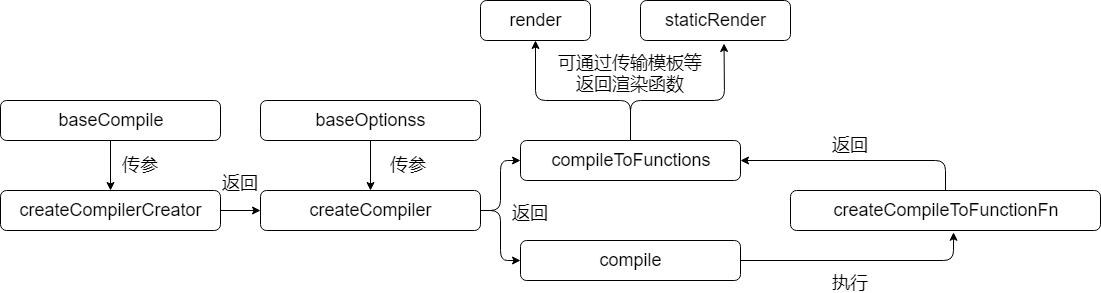

The diagram above was exported from draw.io. Its source (the exported page's mxGraphModel, read from the mxfile embedded in the PNG):
<mxGraphModel dx="1278" dy="582" grid="1" gridSize="10" guides="1" tooltips="1" connect="1" arrows="1" fold="1" page="1" pageScale="1" pageWidth="827" pageHeight="1169" math="0" shadow="0">
  <root>
    <mxCell id="0" />
    <mxCell id="1" parent="0" />
    <mxCell id="Iff-c5kF28xJtkJy9xFF-19" value="" style="edgeStyle=orthogonalEdgeStyle;rounded=0;orthogonalLoop=1;jettySize=auto;html=1;" edge="1" parent="1" source="Iff-c5kF28xJtkJy9xFF-4" target="Iff-c5kF28xJtkJy9xFF-6">
      <mxGeometry relative="1" as="geometry" />
    </mxCell>
    <mxCell id="Iff-c5kF28xJtkJy9xFF-4" value="&lt;font style=&quot;font-size: 18px&quot;&gt;createCompilerCreator&lt;/font&gt;" style="rounded=1;whiteSpace=wrap;html=1;" vertex="1" parent="1">
      <mxGeometry y="270" width="220" height="40" as="geometry" />
    </mxCell>
    <mxCell id="Iff-c5kF28xJtkJy9xFF-17" value="" style="edgeStyle=orthogonalEdgeStyle;rounded=0;orthogonalLoop=1;jettySize=auto;html=1;" edge="1" parent="1" source="Iff-c5kF28xJtkJy9xFF-5" target="Iff-c5kF28xJtkJy9xFF-4">
      <mxGeometry relative="1" as="geometry" />
    </mxCell>
    <mxCell id="Iff-c5kF28xJtkJy9xFF-5" value="&lt;font style=&quot;font-size: 18px&quot;&gt;baseCompile&lt;/font&gt;" style="rounded=1;whiteSpace=wrap;html=1;" vertex="1" parent="1">
      <mxGeometry y="180" width="220" height="40" as="geometry" />
    </mxCell>
    <mxCell id="Iff-c5kF28xJtkJy9xFF-6" value="&lt;span style=&quot;font-size: 18px&quot;&gt;createCompiler&lt;/span&gt;" style="rounded=1;whiteSpace=wrap;html=1;" vertex="1" parent="1">
      <mxGeometry x="260" y="270" width="220" height="40" as="geometry" />
    </mxCell>
    <mxCell id="Iff-c5kF28xJtkJy9xFF-7" value="&lt;span style=&quot;font-size: 18px&quot;&gt;compile&lt;/span&gt;" style="rounded=1;whiteSpace=wrap;html=1;" vertex="1" parent="1">
      <mxGeometry x="520" y="320" width="220" height="40" as="geometry" />
    </mxCell>
    <mxCell id="Iff-c5kF28xJtkJy9xFF-8" value="&lt;span style=&quot;font-size: 18px&quot;&gt;compileToFunctions&lt;/span&gt;" style="rounded=1;whiteSpace=wrap;html=1;" vertex="1" parent="1">
      <mxGeometry x="520" y="220" width="220" height="40" as="geometry" />
    </mxCell>
    <mxCell id="Iff-c5kF28xJtkJy9xFF-9" value="&lt;span style=&quot;font-size: 18px&quot;&gt;createCompileToFunctionFn&lt;/span&gt;" style="rounded=1;whiteSpace=wrap;html=1;" vertex="1" parent="1">
      <mxGeometry x="790" y="270" width="310" height="40" as="geometry" />
    </mxCell>
    <mxCell id="Iff-c5kF28xJtkJy9xFF-18" value="&lt;font style=&quot;font-size: 18px&quot;&gt;传参&lt;/font&gt;" style="text;html=1;resizable=0;points=[];autosize=1;align=left;verticalAlign=top;spacingTop=-4;" vertex="1" parent="1">
      <mxGeometry x="120" y="232" width="50" height="20" as="geometry" />
    </mxCell>
    <mxCell id="Iff-c5kF28xJtkJy9xFF-20" value="&lt;font style=&quot;font-size: 18px&quot;&gt;返回&lt;/font&gt;" style="text;html=1;resizable=0;points=[];autosize=1;align=left;verticalAlign=top;spacingTop=-4;" vertex="1" parent="1">
      <mxGeometry x="220" y="250" width="50" height="20" as="geometry" />
    </mxCell>
    <mxCell id="Iff-c5kF28xJtkJy9xFF-21" value="" style="endArrow=classic;html=1;exitX=1;exitY=0.5;exitDx=0;exitDy=0;entryX=0;entryY=0.5;entryDx=0;entryDy=0;" edge="1" parent="1" source="Iff-c5kF28xJtkJy9xFF-6" target="Iff-c5kF28xJtkJy9xFF-8">
      <mxGeometry width="50" height="50" relative="1" as="geometry">
        <mxPoint x="420" y="480" as="sourcePoint" />
        <mxPoint x="470" y="430" as="targetPoint" />
        <Array as="points">
          <mxPoint x="500" y="290" />
          <mxPoint x="500" y="240" />
        </Array>
      </mxGeometry>
    </mxCell>
    <mxCell id="Iff-c5kF28xJtkJy9xFF-22" value="" style="endArrow=classic;html=1;exitX=1;exitY=0.5;exitDx=0;exitDy=0;entryX=0;entryY=0.5;entryDx=0;entryDy=0;" edge="1" parent="1" source="Iff-c5kF28xJtkJy9xFF-6" target="Iff-c5kF28xJtkJy9xFF-7">
      <mxGeometry width="50" height="50" relative="1" as="geometry">
        <mxPoint x="460" y="450" as="sourcePoint" />
        <mxPoint x="510" y="400" as="targetPoint" />
        <Array as="points">
          <mxPoint x="500" y="290" />
          <mxPoint x="500" y="340" />
        </Array>
      </mxGeometry>
    </mxCell>
    <mxCell id="Iff-c5kF28xJtkJy9xFF-23" value="&lt;font style=&quot;font-size: 18px&quot;&gt;baseOptionss&lt;/font&gt;" style="rounded=1;whiteSpace=wrap;html=1;" vertex="1" parent="1">
      <mxGeometry x="260" y="180" width="220" height="40" as="geometry" />
    </mxCell>
    <mxCell id="Iff-c5kF28xJtkJy9xFF-24" value="" style="edgeStyle=orthogonalEdgeStyle;rounded=0;orthogonalLoop=1;jettySize=auto;html=1;exitX=0.5;exitY=1;exitDx=0;exitDy=0;entryX=0.5;entryY=0;entryDx=0;entryDy=0;" edge="1" parent="1" source="Iff-c5kF28xJtkJy9xFF-23" target="Iff-c5kF28xJtkJy9xFF-6">
      <mxGeometry relative="1" as="geometry">
        <mxPoint x="400" y="220" as="sourcePoint" />
        <mxPoint x="400" y="270" as="targetPoint" />
      </mxGeometry>
    </mxCell>
    <mxCell id="Iff-c5kF28xJtkJy9xFF-25" value="&lt;font style=&quot;font-size: 18px&quot;&gt;传参&lt;/font&gt;" style="text;html=1;resizable=0;points=[];autosize=1;align=left;verticalAlign=top;spacingTop=-4;" vertex="1" parent="1">
      <mxGeometry x="388" y="232" width="50" height="20" as="geometry" />
    </mxCell>
    <mxCell id="Iff-c5kF28xJtkJy9xFF-27" value="&lt;font style=&quot;font-size: 18px&quot;&gt;返回&lt;/font&gt;" style="text;html=1;resizable=0;points=[];autosize=1;align=left;verticalAlign=top;spacingTop=-4;" vertex="1" parent="1">
      <mxGeometry x="510" y="280" width="50" height="20" as="geometry" />
    </mxCell>
    <mxCell id="Iff-c5kF28xJtkJy9xFF-29" value="" style="endArrow=classic;html=1;exitX=1;exitY=0.5;exitDx=0;exitDy=0;entryX=0.526;entryY=1.045;entryDx=0;entryDy=0;entryPerimeter=0;" edge="1" parent="1" source="Iff-c5kF28xJtkJy9xFF-7" target="Iff-c5kF28xJtkJy9xFF-9">
      <mxGeometry width="50" height="50" relative="1" as="geometry">
        <mxPoint x="880" y="450" as="sourcePoint" />
        <mxPoint x="930" y="400" as="targetPoint" />
        <Array as="points">
          <mxPoint x="953" y="340" />
        </Array>
      </mxGeometry>
    </mxCell>
    <mxCell id="Iff-c5kF28xJtkJy9xFF-31" value="&lt;font style=&quot;font-size: 18px&quot;&gt;执行&lt;/font&gt;" style="text;html=1;resizable=0;points=[];autosize=1;align=left;verticalAlign=top;spacingTop=-4;" vertex="1" parent="1">
      <mxGeometry x="830" y="350" width="50" height="20" as="geometry" />
    </mxCell>
    <mxCell id="Iff-c5kF28xJtkJy9xFF-32" value="&lt;span style=&quot;font-size: 18px&quot;&gt;返回&lt;/span&gt;" style="text;html=1;resizable=0;points=[];autosize=1;align=left;verticalAlign=top;spacingTop=-4;" vertex="1" parent="1">
      <mxGeometry x="830" y="212" width="50" height="20" as="geometry" />
    </mxCell>
    <mxCell id="Iff-c5kF28xJtkJy9xFF-33" value="" style="endArrow=classic;html=1;exitX=0.5;exitY=0;exitDx=0;exitDy=0;entryX=1;entryY=0.5;entryDx=0;entryDy=0;" edge="1" parent="1" source="Iff-c5kF28xJtkJy9xFF-9" target="Iff-c5kF28xJtkJy9xFF-8">
      <mxGeometry width="50" height="50" relative="1" as="geometry">
        <mxPoint x="740" y="510" as="sourcePoint" />
        <mxPoint x="790" y="460" as="targetPoint" />
        <Array as="points">
          <mxPoint x="945" y="240" />
        </Array>
      </mxGeometry>
    </mxCell>
    <mxCell id="Iff-c5kF28xJtkJy9xFF-34" value="&lt;span style=&quot;font-size: 18px&quot;&gt;render&lt;/span&gt;" style="rounded=1;whiteSpace=wrap;html=1;" vertex="1" parent="1">
      <mxGeometry x="480" y="80" width="110" height="40" as="geometry" />
    </mxCell>
    <mxCell id="Iff-c5kF28xJtkJy9xFF-35" value="&lt;span style=&quot;font-size: 18px&quot;&gt;staticRender&lt;/span&gt;" style="rounded=1;whiteSpace=wrap;html=1;" vertex="1" parent="1">
      <mxGeometry x="640" y="80" width="150" height="40" as="geometry" />
    </mxCell>
    <mxCell id="Iff-c5kF28xJtkJy9xFF-36" value="" style="endArrow=classic;html=1;exitX=0.5;exitY=0;exitDx=0;exitDy=0;entryX=0.5;entryY=1;entryDx=0;entryDy=0;" edge="1" parent="1" source="Iff-c5kF28xJtkJy9xFF-8" target="Iff-c5kF28xJtkJy9xFF-34">
      <mxGeometry width="50" height="50" relative="1" as="geometry">
        <mxPoint x="380" y="110" as="sourcePoint" />
        <mxPoint x="430" y="60" as="targetPoint" />
        <Array as="points">
          <mxPoint x="630" y="180" />
          <mxPoint x="535" y="180" />
        </Array>
      </mxGeometry>
    </mxCell>
    <mxCell id="Iff-c5kF28xJtkJy9xFF-37" value="" style="endArrow=classic;html=1;entryX=0.557;entryY=1.075;entryDx=0;entryDy=0;entryPerimeter=0;" edge="1" parent="1" target="Iff-c5kF28xJtkJy9xFF-35">
      <mxGeometry width="50" height="50" relative="1" as="geometry">
        <mxPoint x="630" y="220" as="sourcePoint" />
        <mxPoint x="860" y="140" as="targetPoint" />
        <Array as="points">
          <mxPoint x="630" y="180" />
          <mxPoint x="724" y="180" />
        </Array>
      </mxGeometry>
    </mxCell>
    <mxCell id="Iff-c5kF28xJtkJy9xFF-38" value="&lt;span style=&quot;font-size: 18px&quot;&gt;可通过传输模板等&lt;br&gt;返回渲染函数&lt;/span&gt;" style="text;html=1;resizable=0;points=[];autosize=1;align=center;verticalAlign=top;spacingTop=-4;" vertex="1" parent="1">
      <mxGeometry x="550" y="130" width="160" height="30" as="geometry" />
    </mxCell>
  </root>
</mxGraphModel>